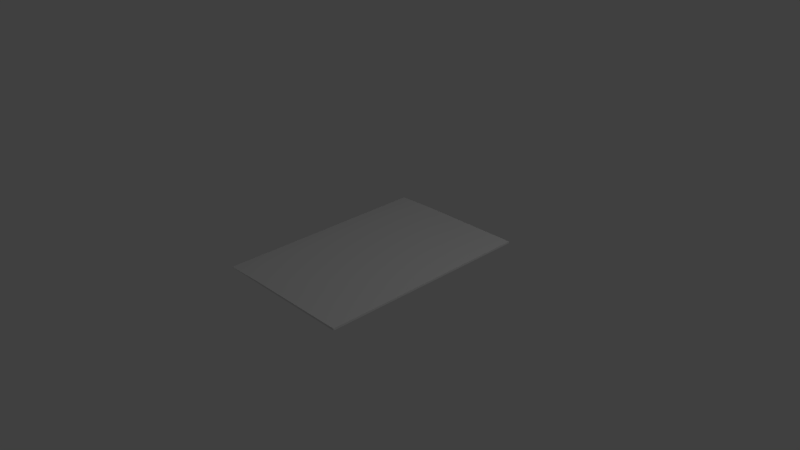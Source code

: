 # Source: sheet_music_book_moor.blend  (saved by Blender 2.76.0; exported with 4.5.12 LTS)
import bpy
from mathutils import Matrix  # noqa: F401  (used for matrix-valued properties, if any)

bpy.ops.wm.read_factory_settings(use_empty=True)
scene = bpy.context.scene
scene.name = 'Scene'

# ---- collections
col_collection_1 = bpy.data.collections.new('Collection 1'); scene.collection.children.link(col_collection_1)

# ---- materials (node trees are filled in below, after node groups)
mat_material = bpy.data.materials.new('Material')
mat_material.alpha_threshold = 0.0
mat_material.use_transparent_shadow = False
mat_material.roughness = 0.5
mat_material.line_color = (0.0, 0.0, 0.0, 1.0)
mat_pages = bpy.data.materials.new('Pages')
mat_pages.alpha_threshold = 0.0
mat_pages.use_transparent_shadow = False
mat_pages.roughness = 0.5

# ---- material node trees

# ---- world
world_world = bpy.data.worlds.new('World'); scene.world = world_world
world_world.color = (0.05088, 0.05088, 0.05088)
world_world.use_sun_shadow = False
world_world.sun_shadow_jitter_overblur = 0.0
world_world.cycles.sampling_method = 'MANUAL'
world_world.cycles.sample_map_resolution = 256

# ---- cameras
cam_camera = bpy.data.cameras.new('Camera')
cam_camera.clip_end = 100.0
cam_camera.lens = 35.0
cam_camera.sensor_width = 32.0
cam_camera.sensor_height = 18.0
cam_camera.ortho_scale = 7.314
cam_camera.dof.focus_distance = 0.0
cam_camera.dof.aperture_fstop = 128.0

# ---- lights
light_lamp = bpy.data.lights.new('Lamp', 'POINT')
light_lamp.transmission_factor = 0.0
light_lamp.cutoff_distance = 30.0
light_lamp.energy = 100.0
light_lamp.shadow_buffer_clip_start = 1.001
light_lamp.shadow_soft_size = 0.1
light_lamp.shadow_maximum_resolution = 0.006
light_lamp.use_absolute_resolution = True
light_lamp.cycles.use_multiple_importance_sampling = False
light_lamp_001 = bpy.data.lights.new('Lamp.001', 'POINT')
light_lamp_001.transmission_factor = 0.0
light_lamp_001.cutoff_distance = 30.0
light_lamp_001.energy = 100.0
light_lamp_001.shadow_buffer_clip_start = 1.001
light_lamp_001.shadow_soft_size = 0.1
light_lamp_001.shadow_maximum_resolution = 0.006
light_lamp_001.use_absolute_resolution = True
light_lamp_001.cycles.use_multiple_importance_sampling = False

# ---- meshes
me_cube = bpy.data.meshes.new('Cube')
me_cube.from_pydata([(1.0, 1.0, -0.2436), (1.0, -1.0, -0.2436), (-1.0, -1.0, -0.1191), (-1.0, 1.0, -0.1191), (1.0, 1.0, 0.1447), (1.0, -1.0, 0.1447), (-1.0, -1.0, -0.06799), (-1.0, 1.0, -0.06799), (1.0, -5.364e-07, 0.1447), (2.384e-07, 1.0, 0.1447), (-5.364e-07, -1.0, 0.1447), (-1.0, 1.788e-07, -0.06799), (-0.5, 1.0, 0.1447), (-0.5, -1.0, 0.1447), (-1.0, 0.5, -0.06799), (-1.0, -0.5, -0.06799), (-0.75, 1.0, 0.03449), (-0.75, -1.0, 0.03449), (-1.0, 0.75, -0.06799), (-1.0, -0.75, -0.06799), (-1.0, 0.25, -0.06799), (-1.0, -0.25, -0.06799), (-0.75, 8.941e-08, 0.03449), (-0.75, -0.5, 0.03449), (-0.75, 0.5, 0.03449), (-0.75, -0.75, 0.03449), (-0.75, 0.25, 0.03449), (-0.75, -0.25, 0.03449), (-0.75, 0.75, 0.03449)], [], [(0, 1, 2, 3), (25, 19, 6, 17), (0, 4, 8, 5, 1), (1, 5, 10, 13, 17, 6, 2), (2, 6, 19, 15, 21, 11, 20, 14, 18, 7, 3), (4, 0, 3, 7, 16, 12, 9), (26, 20, 11, 22), (27, 21, 15, 23), (28, 18, 14, 24), (23, 15, 19, 25), (24, 14, 20, 26), (22, 11, 21, 27), (16, 7, 18, 28), (10, 5, 8, 4, 9, 12, 16, 28, 24, 26, 22, 27, 23, 25, 17, 13)])
me_cube.polygons.foreach_set('use_smooth', [0, 1, 0, 0, 0, 0, 1, 1, 1, 1, 1, 1, 1, 1])
me_cube.polygons.foreach_set('material_index', [0, 0, 1, 1, 0, 1, 0, 0, 0, 0, 0, 0, 0, 0])
_uv = me_cube.uv_layers.new(name='UVMap')
_uv.uv.foreach_set('vector', [0.001204, 0.9915, 0.001203, 0.00769, 1.003, 0.00769, 1.003, 0.9915, 0.1323, 0.1239, 8.947e-05, 0.1239, 9.015e-05, 0.0008689, 0.1323, 0.0008697, 0.876, 0.4797, 0.8771, 0.586, 0.5177, 0.5864, 0.1583, 0.5868, 0.1572, 0.4805, 0.8254, 0.3442, 0.8172, 0.3947, 0.478, 0.3866, 0.3085, 0.3826, 0.226, 0.3662, 0.1434, 0.3509, 0.1444, 0.3442, 0.0003514, 0.02009, 1.417e-05, 0.01717, 0.01822, 0.01587, 0.03642, 0.01457, 0.05462, 0.01327, 0.07353, 0.01193, 0.1118, 0.009551, 0.1955, 0.005586, 0.4017, 1.417e-05, 1.0, 1.43e-05, 1.0, 0.02009, 0.747, 0.4258, 0.747, 0.5996, 0.09676, 0.5438, 0.09676, 0.521, 0.178, 0.4751, 0.2593, 0.4258, 0.4219, 0.4258, 0.1323, 0.616, 8.774e-05, 0.616, 8.783e-05, 0.493, 0.1323, 0.493, 0.1323, 0.3699, 8.804e-05, 0.3699, 8.863e-05, 0.2469, 0.1323, 0.2469, 0.1323, 0.862, 8.783e-05, 0.862, 8.783e-05, 0.739, 0.1323, 0.739, 0.1323, 0.2469, 8.863e-05, 0.2469, 8.947e-05, 0.1239, 0.1323, 0.1239, 0.1323, 0.739, 8.783e-05, 0.739, 8.774e-05, 0.616, 0.1323, 0.616, 0.1323, 0.493, 8.783e-05, 0.493, 8.804e-05, 0.3699, 0.1323, 0.3699, 0.1323, 0.9851, 8.783e-05, 0.9851, 8.783e-05, 0.862, 0.1323, 0.862, 0.5106, 0.0008696, 0.9999, 0.0008695, 0.9999, 0.493, 0.9999, 0.9851, 0.5106, 0.9851, 0.266, 0.9851, 0.1323, 0.9851, 0.1323, 0.862, 0.1323, 0.739, 0.1323, 0.616, 0.1323, 0.493, 0.1323, 0.3699, 0.1323, 0.2469, 0.1323, 0.1239, 0.1323, 0.0008697, 0.266, 0.0008696])
me_cube.materials.append(mat_material)
me_cube.materials.append(mat_pages)
me_cube.use_remesh_preserve_volume = False
me_cube.use_remesh_preserve_attributes = False
me_cube.use_mirror_vertex_groups = False
me_cube.update()

# ---- objects
ob_cube = bpy.data.objects.new('Cube', me_cube)
ob_lamp = bpy.data.objects.new('Lamp', light_lamp)
ob_camera = bpy.data.objects.new('Camera', cam_camera)
ob_lamp_001 = bpy.data.objects.new('Lamp.001', light_lamp_001)

# ---- transforms, parenting, visibility, modifiers, constraints
ob_cube.location = (0.0, 0.0, 0.0)
ob_cube.scale = (1.0, 1.49, 0.06868)
ob_cube.lock_rotations_4d = False
ob_cube.empty_display_type = 'ARROWS'
ob_cube.lineart.crease_threshold = 0.0
ob_lamp.location = (4.076, 1.005, 5.904)
ob_lamp.rotation_euler = (0.6503, 0.05522, 1.866)
ob_lamp.lock_rotations_4d = False
ob_lamp.empty_display_type = 'ARROWS'
ob_lamp.color = (0.0, 0.0, 0.0, 0.0)
ob_lamp.lineart.crease_threshold = 0.0
ob_camera.location = (7.481, -6.508, 5.344)
ob_camera.rotation_euler = (1.109, 0.01082, 0.8149)
ob_camera.lock_rotations_4d = False
ob_camera.empty_display_type = 'ARROWS'
ob_camera.color = (0.0, 0.0, 0.0, 0.0)
ob_camera.display_type = 'WIRE'
ob_camera.lineart.crease_threshold = 0.0
ob_lamp_001.location = (4.076, 1.005, -9.193)
ob_lamp_001.rotation_euler = (0.6503, 0.05522, 1.866)
ob_lamp_001.lock_rotations_4d = False
ob_lamp_001.empty_display_type = 'ARROWS'
ob_lamp_001.color = (0.0, 0.0, 0.0, 0.0)
ob_lamp_001.lineart.crease_threshold = 0.0

# ---- collection membership
col_collection_1.objects.link(ob_cube)
col_collection_1.objects.link(ob_lamp)
col_collection_1.objects.link(ob_camera)
col_collection_1.objects.link(ob_lamp_001)

# ---- scene / render settings (as saved in the file)
scene.camera = ob_camera
scene.frame_start = 1; scene.frame_end = 250; scene.frame_set(1)
scene.render.engine = 'BLENDER_EEVEE_NEXT'
scene.render.resolution_percentage = 50
scene.render.dither_intensity = 0.0
scene.cycles.use_denoising = False
scene.cycles.samples = 10
scene.cycles.sampling_pattern = 'TABULATED_SOBOL'
scene.cycles.light_sampling_threshold = 0.0
scene.cycles.use_adaptive_sampling = False
scene.cycles.use_light_tree = False
scene.cycles.blur_glossy = 0.0
scene.cycles.volume_bounces = 1
scene.cycles.pixel_filter_type = 'GAUSSIAN'
scene.cycles.sample_clamp_indirect = 0.0
scene.view_settings.view_transform = 'Standard'
bpy.context.view_layer.update()
